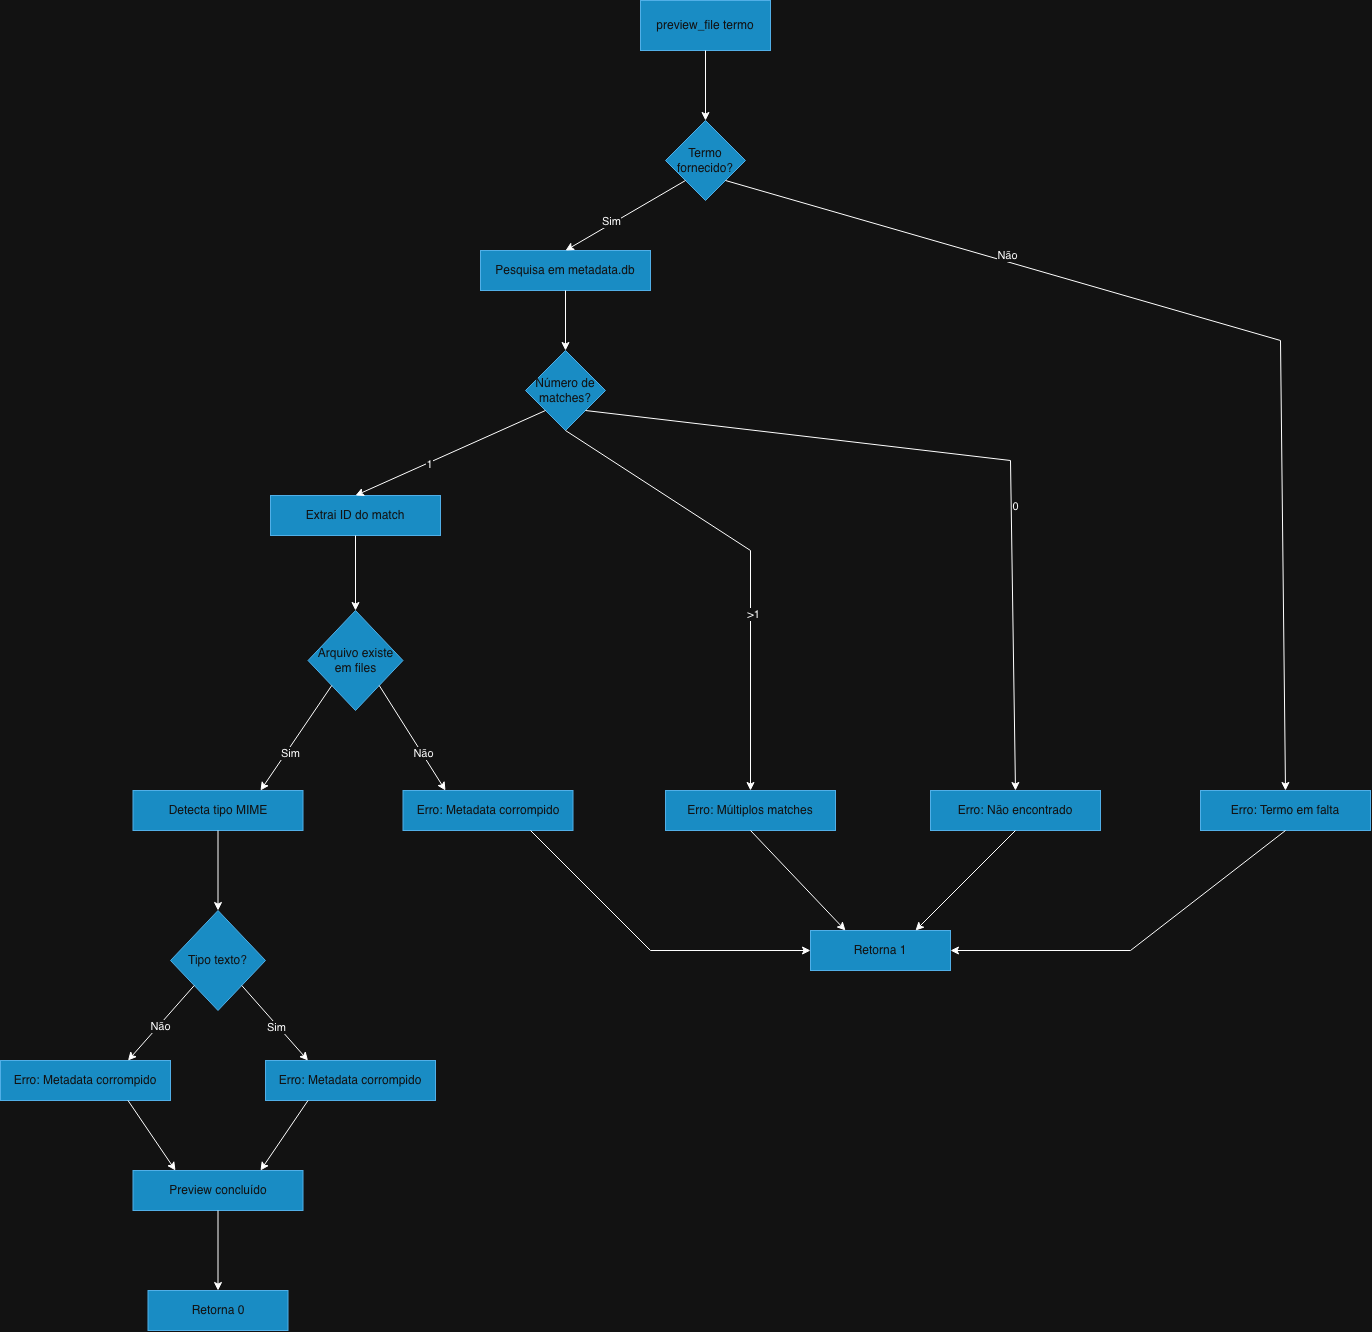

The diagram above was exported from draw.io. Its source (the exported page's mxGraphModel, read from the mxfile embedded in the PNG):
<mxGraphModel dx="3267" dy="1513" grid="1" gridSize="10" guides="1" tooltips="1" connect="1" arrows="1" fold="1" page="1" pageScale="1" pageWidth="827" pageHeight="1169" math="0" shadow="0">
  <root>
    <mxCell id="0" />
    <mxCell id="1" parent="0" />
    <mxCell id="rNaBx56zXMaBqaR3_FBU-1" value="preview_file termo" style="rounded=0;whiteSpace=wrap;html=1;fillColor=#1ba1e2;fontColor=#ffffff;strokeColor=#006EAF;" vertex="1" parent="1">
      <mxGeometry x="550" y="50" width="130" height="50" as="geometry" />
    </mxCell>
    <mxCell id="rNaBx56zXMaBqaR3_FBU-2" value="Termo fornecido?" style="rhombus;whiteSpace=wrap;html=1;fillColor=#1ba1e2;fontColor=#ffffff;strokeColor=#006EAF;" vertex="1" parent="1">
      <mxGeometry x="575" y="170" width="80" height="80" as="geometry" />
    </mxCell>
    <mxCell id="rNaBx56zXMaBqaR3_FBU-3" value="" style="endArrow=classic;html=1;rounded=0;exitX=0.5;exitY=1;exitDx=0;exitDy=0;entryX=0.5;entryY=0;entryDx=0;entryDy=0;" edge="1" parent="1" source="rNaBx56zXMaBqaR3_FBU-1" target="rNaBx56zXMaBqaR3_FBU-2">
      <mxGeometry width="50" height="50" relative="1" as="geometry">
        <mxPoint x="390" y="340" as="sourcePoint" />
        <mxPoint x="440" y="290" as="targetPoint" />
      </mxGeometry>
    </mxCell>
    <mxCell id="rNaBx56zXMaBqaR3_FBU-4" value="Pesquisa em metadata.db" style="rounded=0;whiteSpace=wrap;html=1;fillColor=#1ba1e2;fontColor=#ffffff;strokeColor=#006EAF;" vertex="1" parent="1">
      <mxGeometry x="390" y="300" width="170" height="40" as="geometry" />
    </mxCell>
    <mxCell id="rNaBx56zXMaBqaR3_FBU-5" value="" style="endArrow=classic;html=1;rounded=0;exitX=0;exitY=1;exitDx=0;exitDy=0;entryX=0.5;entryY=0;entryDx=0;entryDy=0;" edge="1" parent="1" source="rNaBx56zXMaBqaR3_FBU-2" target="rNaBx56zXMaBqaR3_FBU-4">
      <mxGeometry width="50" height="50" relative="1" as="geometry">
        <mxPoint x="390" y="340" as="sourcePoint" />
        <mxPoint x="440" y="290" as="targetPoint" />
      </mxGeometry>
    </mxCell>
    <mxCell id="rNaBx56zXMaBqaR3_FBU-8" value="Sim" style="edgeLabel;html=1;align=center;verticalAlign=middle;resizable=0;points=[];" vertex="1" connectable="0" parent="rNaBx56zXMaBqaR3_FBU-5">
      <mxGeometry x="0.2104" y="-3" relative="1" as="geometry">
        <mxPoint as="offset" />
      </mxGeometry>
    </mxCell>
    <mxCell id="rNaBx56zXMaBqaR3_FBU-6" value="Número de matches?" style="rhombus;whiteSpace=wrap;html=1;fillColor=#1ba1e2;fontColor=#ffffff;strokeColor=#006EAF;" vertex="1" parent="1">
      <mxGeometry x="435" y="400" width="80" height="80" as="geometry" />
    </mxCell>
    <mxCell id="rNaBx56zXMaBqaR3_FBU-7" value="" style="endArrow=classic;html=1;rounded=0;exitX=0.5;exitY=1;exitDx=0;exitDy=0;entryX=0.5;entryY=0;entryDx=0;entryDy=0;" edge="1" parent="1" source="rNaBx56zXMaBqaR3_FBU-4" target="rNaBx56zXMaBqaR3_FBU-6">
      <mxGeometry width="50" height="50" relative="1" as="geometry">
        <mxPoint x="390" y="340" as="sourcePoint" />
        <mxPoint x="440" y="290" as="targetPoint" />
      </mxGeometry>
    </mxCell>
    <mxCell id="rNaBx56zXMaBqaR3_FBU-9" value="Extrai ID do match" style="rounded=0;whiteSpace=wrap;html=1;fillColor=#1ba1e2;fontColor=#ffffff;strokeColor=#006EAF;" vertex="1" parent="1">
      <mxGeometry x="180" y="545" width="170" height="40" as="geometry" />
    </mxCell>
    <mxCell id="rNaBx56zXMaBqaR3_FBU-10" value="" style="endArrow=classic;html=1;rounded=0;exitX=0;exitY=1;exitDx=0;exitDy=0;entryX=0.5;entryY=0;entryDx=0;entryDy=0;" edge="1" parent="1" source="rNaBx56zXMaBqaR3_FBU-6" target="rNaBx56zXMaBqaR3_FBU-9">
      <mxGeometry width="50" height="50" relative="1" as="geometry">
        <mxPoint x="390" y="600" as="sourcePoint" />
        <mxPoint x="440" y="550" as="targetPoint" />
      </mxGeometry>
    </mxCell>
    <mxCell id="rNaBx56zXMaBqaR3_FBU-11" value="1" style="edgeLabel;html=1;align=center;verticalAlign=middle;resizable=0;points=[];" vertex="1" connectable="0" parent="rNaBx56zXMaBqaR3_FBU-10">
      <mxGeometry x="0.2249" y="1" relative="1" as="geometry">
        <mxPoint x="-1" as="offset" />
      </mxGeometry>
    </mxCell>
    <mxCell id="rNaBx56zXMaBqaR3_FBU-12" value="Arquivo existe em files" style="rhombus;whiteSpace=wrap;html=1;fillColor=#1ba1e2;fontColor=#ffffff;strokeColor=#006EAF;" vertex="1" parent="1">
      <mxGeometry x="217.5" y="660" width="95" height="100" as="geometry" />
    </mxCell>
    <mxCell id="rNaBx56zXMaBqaR3_FBU-13" value="" style="endArrow=classic;html=1;rounded=0;exitX=0.5;exitY=1;exitDx=0;exitDy=0;entryX=0.5;entryY=0;entryDx=0;entryDy=0;" edge="1" parent="1" source="rNaBx56zXMaBqaR3_FBU-9" target="rNaBx56zXMaBqaR3_FBU-12">
      <mxGeometry width="50" height="50" relative="1" as="geometry">
        <mxPoint x="390" y="600" as="sourcePoint" />
        <mxPoint x="440" y="550" as="targetPoint" />
      </mxGeometry>
    </mxCell>
    <mxCell id="rNaBx56zXMaBqaR3_FBU-14" value="Detecta tipo MIME" style="rounded=0;whiteSpace=wrap;html=1;fillColor=#1ba1e2;fontColor=#ffffff;strokeColor=#006EAF;" vertex="1" parent="1">
      <mxGeometry x="42.5" y="840" width="170" height="40" as="geometry" />
    </mxCell>
    <mxCell id="rNaBx56zXMaBqaR3_FBU-15" value="Erro: Metadata corrompido" style="rounded=0;whiteSpace=wrap;html=1;fillColor=#1ba1e2;fontColor=#ffffff;strokeColor=#006EAF;" vertex="1" parent="1">
      <mxGeometry x="312.5" y="840" width="170" height="40" as="geometry" />
    </mxCell>
    <mxCell id="rNaBx56zXMaBqaR3_FBU-16" value="Erro: Múltiplos matches" style="rounded=0;whiteSpace=wrap;html=1;fillColor=#1ba1e2;fontColor=#ffffff;strokeColor=#006EAF;" vertex="1" parent="1">
      <mxGeometry x="575" y="840" width="170" height="40" as="geometry" />
    </mxCell>
    <mxCell id="rNaBx56zXMaBqaR3_FBU-17" value="Erro: Não encontrado" style="rounded=0;whiteSpace=wrap;html=1;fillColor=#1ba1e2;fontColor=#ffffff;strokeColor=#006EAF;" vertex="1" parent="1">
      <mxGeometry x="840" y="840" width="170" height="40" as="geometry" />
    </mxCell>
    <mxCell id="rNaBx56zXMaBqaR3_FBU-18" value="Erro: Termo em falta" style="rounded=0;whiteSpace=wrap;html=1;fillColor=#1ba1e2;fontColor=#ffffff;strokeColor=#006EAF;" vertex="1" parent="1">
      <mxGeometry x="1110" y="840" width="170" height="40" as="geometry" />
    </mxCell>
    <mxCell id="rNaBx56zXMaBqaR3_FBU-19" value="" style="endArrow=classic;html=1;rounded=0;exitX=0;exitY=1;exitDx=0;exitDy=0;entryX=0.75;entryY=0;entryDx=0;entryDy=0;" edge="1" parent="1" source="rNaBx56zXMaBqaR3_FBU-12" target="rNaBx56zXMaBqaR3_FBU-14">
      <mxGeometry width="50" height="50" relative="1" as="geometry">
        <mxPoint x="460" y="550" as="sourcePoint" />
        <mxPoint x="510" y="500" as="targetPoint" />
      </mxGeometry>
    </mxCell>
    <mxCell id="rNaBx56zXMaBqaR3_FBU-20" value="Sim" style="edgeLabel;html=1;align=center;verticalAlign=middle;resizable=0;points=[];" vertex="1" connectable="0" parent="rNaBx56zXMaBqaR3_FBU-19">
      <mxGeometry x="0.2454" y="3" relative="1" as="geometry">
        <mxPoint y="-1" as="offset" />
      </mxGeometry>
    </mxCell>
    <mxCell id="rNaBx56zXMaBqaR3_FBU-21" value="" style="endArrow=classic;html=1;rounded=0;exitX=1;exitY=1;exitDx=0;exitDy=0;entryX=0.25;entryY=0;entryDx=0;entryDy=0;" edge="1" parent="1" source="rNaBx56zXMaBqaR3_FBU-12" target="rNaBx56zXMaBqaR3_FBU-15">
      <mxGeometry width="50" height="50" relative="1" as="geometry">
        <mxPoint x="460" y="550" as="sourcePoint" />
        <mxPoint x="510" y="500" as="targetPoint" />
      </mxGeometry>
    </mxCell>
    <mxCell id="rNaBx56zXMaBqaR3_FBU-22" value="Não" style="edgeLabel;html=1;align=center;verticalAlign=middle;resizable=0;points=[];" vertex="1" connectable="0" parent="rNaBx56zXMaBqaR3_FBU-21">
      <mxGeometry x="0.2766" relative="1" as="geometry">
        <mxPoint y="-1" as="offset" />
      </mxGeometry>
    </mxCell>
    <mxCell id="rNaBx56zXMaBqaR3_FBU-23" value="Tipo texto?" style="rhombus;whiteSpace=wrap;html=1;fillColor=#1ba1e2;fontColor=#ffffff;strokeColor=#006EAF;" vertex="1" parent="1">
      <mxGeometry x="80" y="960" width="95" height="100" as="geometry" />
    </mxCell>
    <mxCell id="rNaBx56zXMaBqaR3_FBU-24" value="" style="endArrow=classic;html=1;rounded=0;exitX=0.5;exitY=1;exitDx=0;exitDy=0;entryX=0.5;entryY=0;entryDx=0;entryDy=0;" edge="1" parent="1" source="rNaBx56zXMaBqaR3_FBU-6" target="rNaBx56zXMaBqaR3_FBU-16">
      <mxGeometry width="50" height="50" relative="1" as="geometry">
        <mxPoint x="460" y="740" as="sourcePoint" />
        <mxPoint x="510" y="690" as="targetPoint" />
        <Array as="points">
          <mxPoint x="660" y="600" />
        </Array>
      </mxGeometry>
    </mxCell>
    <mxCell id="rNaBx56zXMaBqaR3_FBU-25" value="&amp;gt;1" style="edgeLabel;html=1;align=center;verticalAlign=middle;resizable=0;points=[];" vertex="1" connectable="0" parent="rNaBx56zXMaBqaR3_FBU-24">
      <mxGeometry x="0.2256" y="1" relative="1" as="geometry">
        <mxPoint x="1" y="1" as="offset" />
      </mxGeometry>
    </mxCell>
    <mxCell id="rNaBx56zXMaBqaR3_FBU-26" value="" style="endArrow=classic;html=1;rounded=0;exitX=1;exitY=1;exitDx=0;exitDy=0;entryX=0.5;entryY=0;entryDx=0;entryDy=0;" edge="1" parent="1" source="rNaBx56zXMaBqaR3_FBU-6" target="rNaBx56zXMaBqaR3_FBU-17">
      <mxGeometry width="50" height="50" relative="1" as="geometry">
        <mxPoint x="460" y="740" as="sourcePoint" />
        <mxPoint x="510" y="690" as="targetPoint" />
        <Array as="points">
          <mxPoint x="920" y="510" />
        </Array>
      </mxGeometry>
    </mxCell>
    <mxCell id="rNaBx56zXMaBqaR3_FBU-27" value="0" style="edgeLabel;html=1;align=center;verticalAlign=middle;resizable=0;points=[];" vertex="1" connectable="0" parent="rNaBx56zXMaBqaR3_FBU-26">
      <mxGeometry x="0.2441" y="2" relative="1" as="geometry">
        <mxPoint x="1" as="offset" />
      </mxGeometry>
    </mxCell>
    <mxCell id="rNaBx56zXMaBqaR3_FBU-28" value="" style="endArrow=classic;html=1;rounded=0;exitX=1;exitY=1;exitDx=0;exitDy=0;entryX=0.5;entryY=0;entryDx=0;entryDy=0;" edge="1" parent="1" source="rNaBx56zXMaBqaR3_FBU-2" target="rNaBx56zXMaBqaR3_FBU-18">
      <mxGeometry width="50" height="50" relative="1" as="geometry">
        <mxPoint x="460" y="600" as="sourcePoint" />
        <mxPoint x="510" y="550" as="targetPoint" />
        <Array as="points">
          <mxPoint x="1190" y="390" />
        </Array>
      </mxGeometry>
    </mxCell>
    <mxCell id="rNaBx56zXMaBqaR3_FBU-29" value="Não" style="edgeLabel;html=1;align=center;verticalAlign=middle;resizable=0;points=[];" vertex="1" connectable="0" parent="rNaBx56zXMaBqaR3_FBU-28">
      <mxGeometry x="-0.4333" y="7" relative="1" as="geometry">
        <mxPoint as="offset" />
      </mxGeometry>
    </mxCell>
    <mxCell id="rNaBx56zXMaBqaR3_FBU-31" value="Erro: Metadata corrompido" style="rounded=0;whiteSpace=wrap;html=1;fillColor=#1ba1e2;fontColor=#ffffff;strokeColor=#006EAF;" vertex="1" parent="1">
      <mxGeometry x="175" y="1110" width="170" height="40" as="geometry" />
    </mxCell>
    <mxCell id="rNaBx56zXMaBqaR3_FBU-32" value="Erro: Metadata corrompido" style="rounded=0;whiteSpace=wrap;html=1;fillColor=#1ba1e2;fontColor=#ffffff;strokeColor=#006EAF;" vertex="1" parent="1">
      <mxGeometry x="-90" y="1110" width="170" height="40" as="geometry" />
    </mxCell>
    <mxCell id="rNaBx56zXMaBqaR3_FBU-33" value="" style="endArrow=classic;html=1;rounded=0;exitX=0.5;exitY=1;exitDx=0;exitDy=0;entryX=0.5;entryY=0;entryDx=0;entryDy=0;" edge="1" parent="1" source="rNaBx56zXMaBqaR3_FBU-14" target="rNaBx56zXMaBqaR3_FBU-23">
      <mxGeometry width="50" height="50" relative="1" as="geometry">
        <mxPoint x="470" y="980" as="sourcePoint" />
        <mxPoint x="520" y="930" as="targetPoint" />
      </mxGeometry>
    </mxCell>
    <mxCell id="rNaBx56zXMaBqaR3_FBU-34" value="" style="endArrow=classic;html=1;rounded=0;exitX=0;exitY=1;exitDx=0;exitDy=0;entryX=0.75;entryY=0;entryDx=0;entryDy=0;" edge="1" parent="1" source="rNaBx56zXMaBqaR3_FBU-23" target="rNaBx56zXMaBqaR3_FBU-32">
      <mxGeometry width="50" height="50" relative="1" as="geometry">
        <mxPoint x="470" y="980" as="sourcePoint" />
        <mxPoint x="520" y="930" as="targetPoint" />
      </mxGeometry>
    </mxCell>
    <mxCell id="rNaBx56zXMaBqaR3_FBU-35" value="Não" style="edgeLabel;html=1;align=center;verticalAlign=middle;resizable=0;points=[];" vertex="1" connectable="0" parent="rNaBx56zXMaBqaR3_FBU-34">
      <mxGeometry x="0.0733" y="1" relative="1" as="geometry">
        <mxPoint x="-1" as="offset" />
      </mxGeometry>
    </mxCell>
    <mxCell id="rNaBx56zXMaBqaR3_FBU-36" value="" style="endArrow=classic;html=1;rounded=0;exitX=1;exitY=1;exitDx=0;exitDy=0;entryX=0.25;entryY=0;entryDx=0;entryDy=0;" edge="1" parent="1" source="rNaBx56zXMaBqaR3_FBU-23" target="rNaBx56zXMaBqaR3_FBU-31">
      <mxGeometry width="50" height="50" relative="1" as="geometry">
        <mxPoint x="470" y="980" as="sourcePoint" />
        <mxPoint x="520" y="930" as="targetPoint" />
      </mxGeometry>
    </mxCell>
    <mxCell id="rNaBx56zXMaBqaR3_FBU-37" value="Sim" style="edgeLabel;html=1;align=center;verticalAlign=middle;resizable=0;points=[];" vertex="1" connectable="0" parent="rNaBx56zXMaBqaR3_FBU-36">
      <mxGeometry x="0.0513" y="-2" relative="1" as="geometry">
        <mxPoint as="offset" />
      </mxGeometry>
    </mxCell>
    <mxCell id="rNaBx56zXMaBqaR3_FBU-38" value="Preview concluído&lt;span style=&quot;color: rgba(0, 0, 0, 0); font-family: monospace; font-size: 0px; text-align: start; text-wrap-mode: nowrap;&quot;&gt;%3CmxGraphModel%3E%3Croot%3E%3CmxCell%20id%3D%220%22%2F%3E%3CmxCell%20id%3D%221%22%20parent%3D%220%22%2F%3E%3CmxCell%20id%3D%222%22%20value%3D%22Detecta%20tipo%20MIME%22%20style%3D%22rounded%3D0%3BwhiteSpace%3Dwrap%3Bhtml%3D1%3BfillColor%3D%231ba1e2%3BfontColor%3D%23ffffff%3BstrokeColor%3D%23006EAF%3B%22%20vertex%3D%221%22%20parent%3D%221%22%3E%3CmxGeometry%20x%3D%2242.5%22%20y%3D%22840%22%20width%3D%22170%22%20height%3D%2240%22%20as%3D%22geometry%22%2F%3E%3C%2FmxCell%3E%3C%2Froot%3E%3C%2FmxGraphModel%3E&lt;/span&gt;" style="rounded=0;whiteSpace=wrap;html=1;fillColor=#1ba1e2;fontColor=#ffffff;strokeColor=#006EAF;" vertex="1" parent="1">
      <mxGeometry x="42.5" y="1220" width="170" height="40" as="geometry" />
    </mxCell>
    <mxCell id="rNaBx56zXMaBqaR3_FBU-39" value="Retorna 0" style="rounded=0;whiteSpace=wrap;html=1;fillColor=#1ba1e2;fontColor=#ffffff;strokeColor=#006EAF;" vertex="1" parent="1">
      <mxGeometry x="57.5" y="1340" width="140" height="40" as="geometry" />
    </mxCell>
    <mxCell id="rNaBx56zXMaBqaR3_FBU-40" value="" style="endArrow=classic;html=1;rounded=0;exitX=0.75;exitY=1;exitDx=0;exitDy=0;entryX=0.25;entryY=0;entryDx=0;entryDy=0;" edge="1" parent="1" source="rNaBx56zXMaBqaR3_FBU-32" target="rNaBx56zXMaBqaR3_FBU-38">
      <mxGeometry width="50" height="50" relative="1" as="geometry">
        <mxPoint x="470" y="1150" as="sourcePoint" />
        <mxPoint x="520" y="1100" as="targetPoint" />
      </mxGeometry>
    </mxCell>
    <mxCell id="rNaBx56zXMaBqaR3_FBU-41" value="" style="endArrow=classic;html=1;rounded=0;exitX=0.25;exitY=1;exitDx=0;exitDy=0;entryX=0.75;entryY=0;entryDx=0;entryDy=0;" edge="1" parent="1" source="rNaBx56zXMaBqaR3_FBU-31" target="rNaBx56zXMaBqaR3_FBU-38">
      <mxGeometry width="50" height="50" relative="1" as="geometry">
        <mxPoint x="470" y="1150" as="sourcePoint" />
        <mxPoint x="520" y="1100" as="targetPoint" />
      </mxGeometry>
    </mxCell>
    <mxCell id="rNaBx56zXMaBqaR3_FBU-42" value="" style="endArrow=classic;html=1;rounded=0;exitX=0.5;exitY=1;exitDx=0;exitDy=0;entryX=0.5;entryY=0;entryDx=0;entryDy=0;" edge="1" parent="1" source="rNaBx56zXMaBqaR3_FBU-38" target="rNaBx56zXMaBqaR3_FBU-39">
      <mxGeometry width="50" height="50" relative="1" as="geometry">
        <mxPoint x="470" y="1150" as="sourcePoint" />
        <mxPoint x="520" y="1100" as="targetPoint" />
      </mxGeometry>
    </mxCell>
    <mxCell id="rNaBx56zXMaBqaR3_FBU-43" value="Retorna 1" style="rounded=0;whiteSpace=wrap;html=1;fillColor=#1ba1e2;fontColor=#ffffff;strokeColor=#006EAF;" vertex="1" parent="1">
      <mxGeometry x="720" y="980" width="140" height="40" as="geometry" />
    </mxCell>
    <mxCell id="rNaBx56zXMaBqaR3_FBU-46" value="" style="endArrow=classic;html=1;rounded=0;exitX=0.75;exitY=1;exitDx=0;exitDy=0;entryX=0;entryY=0.5;entryDx=0;entryDy=0;" edge="1" parent="1" source="rNaBx56zXMaBqaR3_FBU-15" target="rNaBx56zXMaBqaR3_FBU-43">
      <mxGeometry width="50" height="50" relative="1" as="geometry">
        <mxPoint x="790" y="1090" as="sourcePoint" />
        <mxPoint x="840" y="1040" as="targetPoint" />
        <Array as="points">
          <mxPoint x="560" y="1000" />
        </Array>
      </mxGeometry>
    </mxCell>
    <mxCell id="rNaBx56zXMaBqaR3_FBU-47" value="" style="endArrow=classic;html=1;rounded=0;exitX=0.5;exitY=1;exitDx=0;exitDy=0;entryX=1;entryY=0.5;entryDx=0;entryDy=0;" edge="1" parent="1" source="rNaBx56zXMaBqaR3_FBU-18" target="rNaBx56zXMaBqaR3_FBU-43">
      <mxGeometry width="50" height="50" relative="1" as="geometry">
        <mxPoint x="790" y="1090" as="sourcePoint" />
        <mxPoint x="840" y="1040" as="targetPoint" />
        <Array as="points">
          <mxPoint x="1040" y="1000" />
        </Array>
      </mxGeometry>
    </mxCell>
    <mxCell id="rNaBx56zXMaBqaR3_FBU-48" value="" style="endArrow=classic;html=1;rounded=0;exitX=0.5;exitY=1;exitDx=0;exitDy=0;entryX=0.25;entryY=0;entryDx=0;entryDy=0;" edge="1" parent="1" source="rNaBx56zXMaBqaR3_FBU-16" target="rNaBx56zXMaBqaR3_FBU-43">
      <mxGeometry width="50" height="50" relative="1" as="geometry">
        <mxPoint x="790" y="1090" as="sourcePoint" />
        <mxPoint x="840" y="1040" as="targetPoint" />
      </mxGeometry>
    </mxCell>
    <mxCell id="rNaBx56zXMaBqaR3_FBU-49" value="" style="endArrow=classic;html=1;rounded=0;exitX=0.5;exitY=1;exitDx=0;exitDy=0;entryX=0.75;entryY=0;entryDx=0;entryDy=0;" edge="1" parent="1" source="rNaBx56zXMaBqaR3_FBU-17" target="rNaBx56zXMaBqaR3_FBU-43">
      <mxGeometry width="50" height="50" relative="1" as="geometry">
        <mxPoint x="790" y="1090" as="sourcePoint" />
        <mxPoint x="840" y="1040" as="targetPoint" />
      </mxGeometry>
    </mxCell>
  </root>
</mxGraphModel>